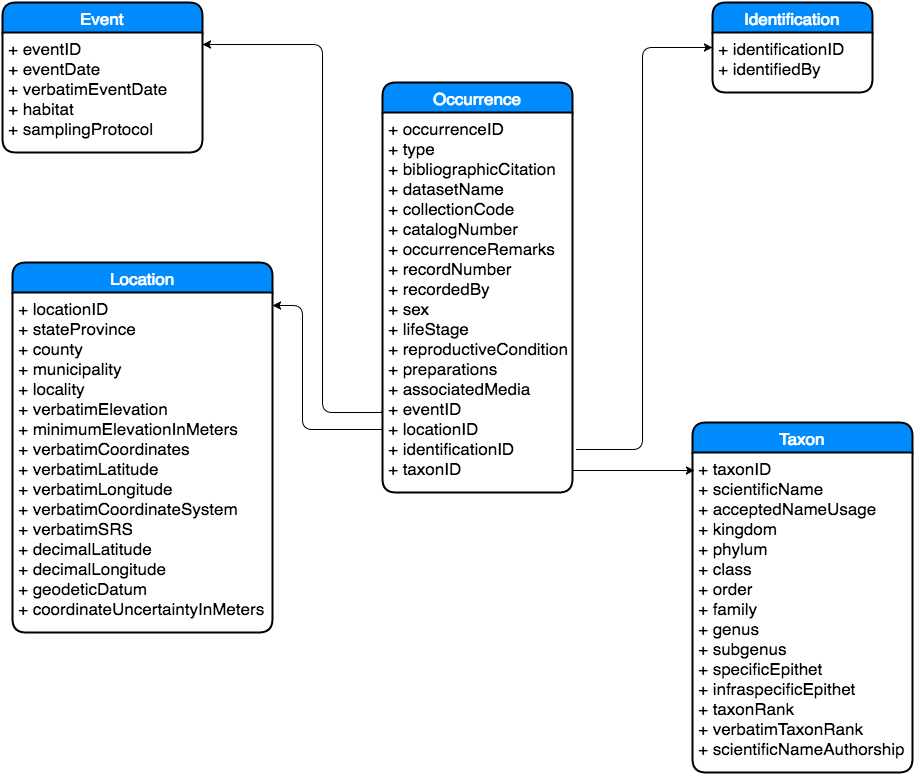

The diagram above was exported from draw.io. Its source (the exported page's mxGraphModel, read from the mxfile embedded in the PNG):
<mxGraphModel dx="1186" dy="605" grid="1" gridSize="10" guides="1" tooltips="1" connect="1" arrows="1" fold="1" page="1" pageScale="1" pageWidth="1100" pageHeight="850" background="#ffffff" math="0" shadow="0">
  <root>
    <mxCell id="0" />
    <mxCell id="1" parent="0" />
    <mxCell id="4" value="Occurrence" style="swimlane;html=1;childLayout=stackLayout;horizontal=1;startSize=30;horizontalStack=0;fillColor=#008cff;fontColor=#FFFFFF;rounded=1;fontSize=17;fontStyle=0;strokeWidth=2;resizeParent=0;resizeLast=1;shadow=0;dashed=0;align=center;" parent="1" vertex="1">
      <mxGeometry x="530" y="130" width="190" height="410" as="geometry" />
    </mxCell>
    <mxCell id="5" value="+&amp;nbsp;occurrenceID&lt;div&gt;+ type&lt;br&gt;+&amp;nbsp;bibliographicCitation&lt;div&gt;+ datasetName&lt;/div&gt;&lt;div&gt;+ collectionCode&lt;/div&gt;+ catalogNumber&lt;br&gt;+&amp;nbsp;occurrenceRemarks&lt;div&gt;+ recordNumber&lt;/div&gt;&lt;div&gt;+ recordedBy&lt;/div&gt;&lt;div&gt;+ sex&lt;/div&gt;&lt;div&gt;+ lifeStage&lt;/div&gt;&lt;div&gt;+ reproductiveCondition&lt;/div&gt;&lt;div&gt;+ preparations&lt;/div&gt;&lt;div&gt;+ associatedMedia&lt;/div&gt;&lt;div&gt;+ eventID&lt;/div&gt;&lt;div&gt;+ locationID&lt;/div&gt;&lt;div&gt;+&lt;span&gt;&amp;nbsp;identificationID&lt;/span&gt;&lt;/div&gt;&lt;div&gt;&lt;span&gt;+&amp;nbsp;&lt;/span&gt;&lt;span&gt;taxonID&lt;/span&gt;&lt;/div&gt;&lt;/div&gt;" style="whiteSpace=wrap;html=1;align=left;strokeColor=none;fillColor=none;spacingLeft=4;fontSize=17;verticalAlign=top;resizable=0;rotatable=0;part=1;" parent="4" vertex="1">
      <mxGeometry y="30" width="190" height="380" as="geometry" />
    </mxCell>
    <mxCell id="6" value="Event" style="swimlane;html=1;childLayout=stackLayout;horizontal=1;startSize=30;horizontalStack=0;fillColor=#008cff;fontColor=#FFFFFF;rounded=1;fontSize=17;fontStyle=0;strokeWidth=2;resizeParent=0;resizeLast=1;shadow=0;dashed=0;align=center;" parent="1" vertex="1">
      <mxGeometry x="150" y="50" width="200" height="150" as="geometry" />
    </mxCell>
    <mxCell id="7" value="+ eventID&lt;br&gt;+ eventDate&lt;br&gt;+ verbatimEventDate&lt;div&gt;+ habitat&lt;/div&gt;&lt;div&gt;+ samplingProtocol&lt;/div&gt;" style="whiteSpace=wrap;html=1;align=left;strokeColor=none;fillColor=none;spacingLeft=4;fontSize=17;verticalAlign=top;resizable=0;rotatable=0;part=1;" parent="6" vertex="1">
      <mxGeometry y="30" width="200" height="120" as="geometry" />
    </mxCell>
    <mxCell id="8" value="Location" style="swimlane;html=1;childLayout=stackLayout;horizontal=1;startSize=30;horizontalStack=0;fillColor=#008cff;fontColor=#FFFFFF;rounded=1;fontSize=17;fontStyle=0;strokeWidth=2;resizeParent=0;resizeLast=1;shadow=0;dashed=0;align=center;" parent="1" vertex="1">
      <mxGeometry x="160" y="310" width="260" height="370" as="geometry" />
    </mxCell>
    <mxCell id="9" value="+&amp;nbsp;locationID&lt;br&gt;+ stateProvince&lt;br&gt;+ county&lt;div&gt;+ municipality&lt;/div&gt;&lt;div&gt;+ locality&lt;/div&gt;&lt;div&gt;+ verbatimElevation&lt;/div&gt;&lt;div&gt;+ minimumElevationInMeters&lt;/div&gt;&lt;div&gt;+ verbatimCoordinates&lt;/div&gt;&lt;div&gt;+ verbatimLatitude&lt;/div&gt;&lt;div&gt;+ verbatimLongitude&lt;/div&gt;&lt;div&gt;+ verbatimCoordinateSystem&lt;/div&gt;&lt;div&gt;+ verbatimSRS&lt;/div&gt;&lt;div&gt;+ decimalLatitude&lt;/div&gt;&lt;div&gt;+ decimalLongitude&lt;/div&gt;&lt;div&gt;+ geodeticDatum&lt;/div&gt;&lt;div&gt;+ coordinateUncertaintyInMeters&lt;/div&gt;" style="whiteSpace=wrap;html=1;align=left;strokeColor=none;fillColor=none;spacingLeft=4;fontSize=17;verticalAlign=top;resizable=0;rotatable=0;part=1;" parent="8" vertex="1">
      <mxGeometry y="30" width="260" height="340" as="geometry" />
    </mxCell>
    <mxCell id="10" value="Identification" style="swimlane;html=1;childLayout=stackLayout;horizontal=1;startSize=30;horizontalStack=0;fillColor=#008cff;fontColor=#FFFFFF;rounded=1;fontSize=17;fontStyle=0;strokeWidth=2;resizeParent=0;resizeLast=1;shadow=0;dashed=0;align=center;" parent="1" vertex="1">
      <mxGeometry x="860" y="50" width="160" height="90" as="geometry" />
    </mxCell>
    <mxCell id="11" value="+ identificationID&lt;br&gt;+ identifiedBy&lt;br&gt;" style="whiteSpace=wrap;html=1;align=left;strokeColor=none;fillColor=none;spacingLeft=4;fontSize=17;verticalAlign=top;resizable=0;rotatable=0;part=1;" parent="10" vertex="1">
      <mxGeometry y="30" width="160" height="60" as="geometry" />
    </mxCell>
    <mxCell id="12" value="Taxon" style="swimlane;html=1;childLayout=stackLayout;horizontal=1;startSize=30;horizontalStack=0;fillColor=#008cff;fontColor=#FFFFFF;rounded=1;fontSize=17;fontStyle=0;strokeWidth=2;resizeParent=0;resizeLast=1;shadow=0;dashed=0;align=center;" parent="1" vertex="1">
      <mxGeometry x="840" y="470" width="220" height="350" as="geometry" />
    </mxCell>
    <mxCell id="13" value="+ taxonID&lt;br&gt;+ scientificName&lt;div&gt;+ acceptedNameUsage&lt;br&gt;+ kingdom&lt;/div&gt;&lt;div&gt;+ phylum&lt;/div&gt;&lt;div&gt;+ class&lt;/div&gt;&lt;div&gt;+ order&lt;/div&gt;&lt;div&gt;+ family&lt;/div&gt;&lt;div&gt;+ genus&lt;/div&gt;&lt;div&gt;+ subgenus&lt;/div&gt;&lt;div&gt;+ specificEpithet&lt;/div&gt;&lt;div&gt;+ infras&lt;span&gt;pecificEpithet&lt;/span&gt;&lt;/div&gt;&lt;div&gt;&lt;span&gt;+ taxonRank&lt;/span&gt;&lt;/div&gt;&lt;div&gt;&lt;span&gt;+ verbatimTaxonRank&lt;/span&gt;&lt;/div&gt;&lt;div&gt;&lt;span&gt;+ scientificNameAuthorship&lt;/span&gt;&lt;/div&gt;&lt;div&gt;&lt;br&gt;&lt;/div&gt;" style="whiteSpace=wrap;html=1;align=left;strokeColor=none;fillColor=none;spacingLeft=4;fontSize=17;verticalAlign=top;resizable=0;rotatable=0;part=1;" parent="12" vertex="1">
      <mxGeometry y="30" width="220" height="320" as="geometry" />
    </mxCell>
    <mxCell id="16" style="edgeStyle=orthogonalEdgeStyle;rounded=1;html=1;exitX=-0.005;exitY=0.787;entryX=1;entryY=0.1;jettySize=auto;orthogonalLoop=1;entryPerimeter=0;exitPerimeter=0;" parent="1" source="5" target="7" edge="1">
      <mxGeometry relative="1" as="geometry">
        <Array as="points">
          <mxPoint x="530" y="459" />
          <mxPoint x="530" y="460" />
          <mxPoint x="470" y="460" />
          <mxPoint x="470" y="92" />
        </Array>
      </mxGeometry>
    </mxCell>
    <mxCell id="17" style="edgeStyle=orthogonalEdgeStyle;rounded=1;html=1;entryX=1;entryY=0.038;entryPerimeter=0;jettySize=auto;orthogonalLoop=1;" parent="1" target="9" edge="1">
      <mxGeometry relative="1" as="geometry">
        <Array as="points">
          <mxPoint x="450" y="477" />
          <mxPoint x="450" y="353" />
        </Array>
        <mxPoint x="530" y="477" as="sourcePoint" />
      </mxGeometry>
    </mxCell>
    <mxCell id="18" style="edgeStyle=orthogonalEdgeStyle;rounded=1;html=1;exitX=1.021;exitY=0.887;entryX=0;entryY=0.25;jettySize=auto;orthogonalLoop=1;exitPerimeter=0;" parent="1" source="5" target="11" edge="1">
      <mxGeometry relative="1" as="geometry">
        <Array as="points">
          <mxPoint x="790" y="497" />
          <mxPoint x="790" y="95" />
        </Array>
      </mxGeometry>
    </mxCell>
    <mxCell id="20" style="edgeStyle=orthogonalEdgeStyle;rounded=1;html=1;exitX=1;exitY=0.942;entryX=0.009;entryY=0.057;entryPerimeter=0;jettySize=auto;orthogonalLoop=1;exitPerimeter=0;" parent="1" source="5" target="13" edge="1">
      <mxGeometry relative="1" as="geometry">
        <Array as="points">
          <mxPoint x="800" y="518" />
          <mxPoint x="800" y="518" />
        </Array>
      </mxGeometry>
    </mxCell>
  </root>
</mxGraphModel>